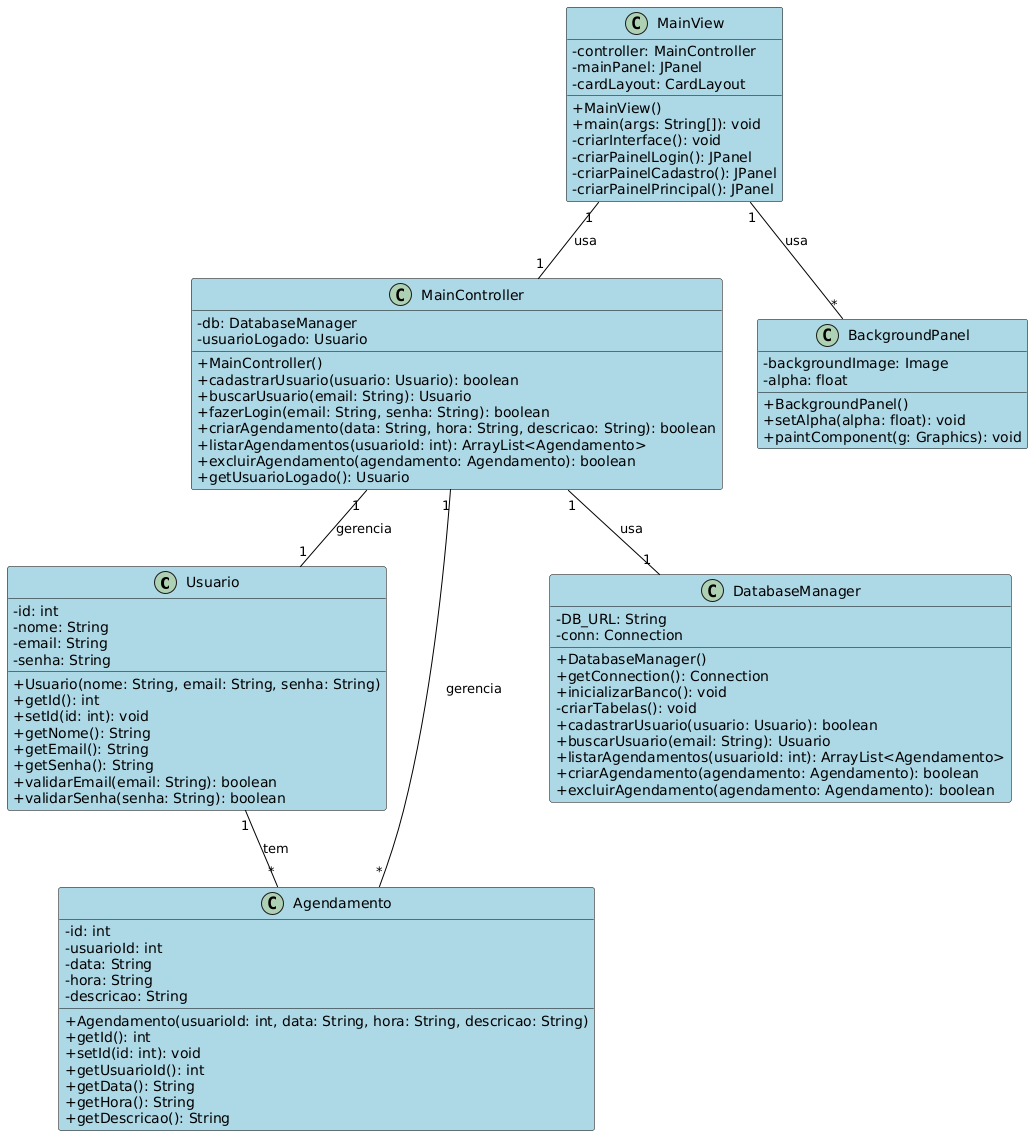

The diagram above was rendered by PlantUML. Its source (embedded in the PNG):
@startuml
' Estilo
skinparam classAttributeIconSize 0
skinparam class {
    BackgroundColor LightBlue
    ArrowColor Black
    BorderColor Black
}

' Classes do Model
class Usuario {
    -id: int
    -nome: String
    -email: String
    -senha: String
    +Usuario(nome: String, email: String, senha: String)
    +getId(): int
    +setId(id: int): void
    +getNome(): String
    +getEmail(): String
    +getSenha(): String
    +validarEmail(email: String): boolean
    +validarSenha(senha: String): boolean
}

class Agendamento {
    -id: int
    -usuarioId: int
    -data: String
    -hora: String
    -descricao: String
    +Agendamento(usuarioId: int, data: String, hora: String, descricao: String)
    +getId(): int
    +setId(id: int): void
    +getUsuarioId(): int
    +getData(): String
    +getHora(): String
    +getDescricao(): String
}

class DatabaseManager {
    -DB_URL: String
    -conn: Connection
    +DatabaseManager()
    +getConnection(): Connection
    +inicializarBanco(): void
    -criarTabelas(): void
    +cadastrarUsuario(usuario: Usuario): boolean
    +buscarUsuario(email: String): Usuario
    +listarAgendamentos(usuarioId: int): ArrayList<Agendamento>
    +criarAgendamento(agendamento: Agendamento): boolean
    +excluirAgendamento(agendamento: Agendamento): boolean
}

' Classes do Controller
class MainController {
    -db: DatabaseManager
    -usuarioLogado: Usuario
    +MainController()
    +cadastrarUsuario(usuario: Usuario): boolean
    +buscarUsuario(email: String): Usuario
    +fazerLogin(email: String, senha: String): boolean
    +criarAgendamento(data: String, hora: String, descricao: String): boolean
    +listarAgendamentos(usuarioId: int): ArrayList<Agendamento>
    +excluirAgendamento(agendamento: Agendamento): boolean
    +getUsuarioLogado(): Usuario
}

' Classes da View
class MainView {
    -controller: MainController
    -mainPanel: JPanel
    -cardLayout: CardLayout
    +MainView()
    +main(args: String[]): void
    -criarInterface(): void
    -criarPainelLogin(): JPanel
    -criarPainelCadastro(): JPanel
    -criarPainelPrincipal(): JPanel
}

class BackgroundPanel {
    -backgroundImage: Image
    -alpha: float
    +BackgroundPanel()
    +setAlpha(alpha: float): void
    +paintComponent(g: Graphics): void
}

' Relacionamentos
Usuario "1" -- "*" Agendamento : tem
MainController "1" -- "1" DatabaseManager : usa
MainView "1" -- "1" MainController : usa
MainView "1" -- "*" BackgroundPanel : usa
MainController "1" -- "1" Usuario : gerencia
MainController "1" -- "*" Agendamento : gerencia
@enduml